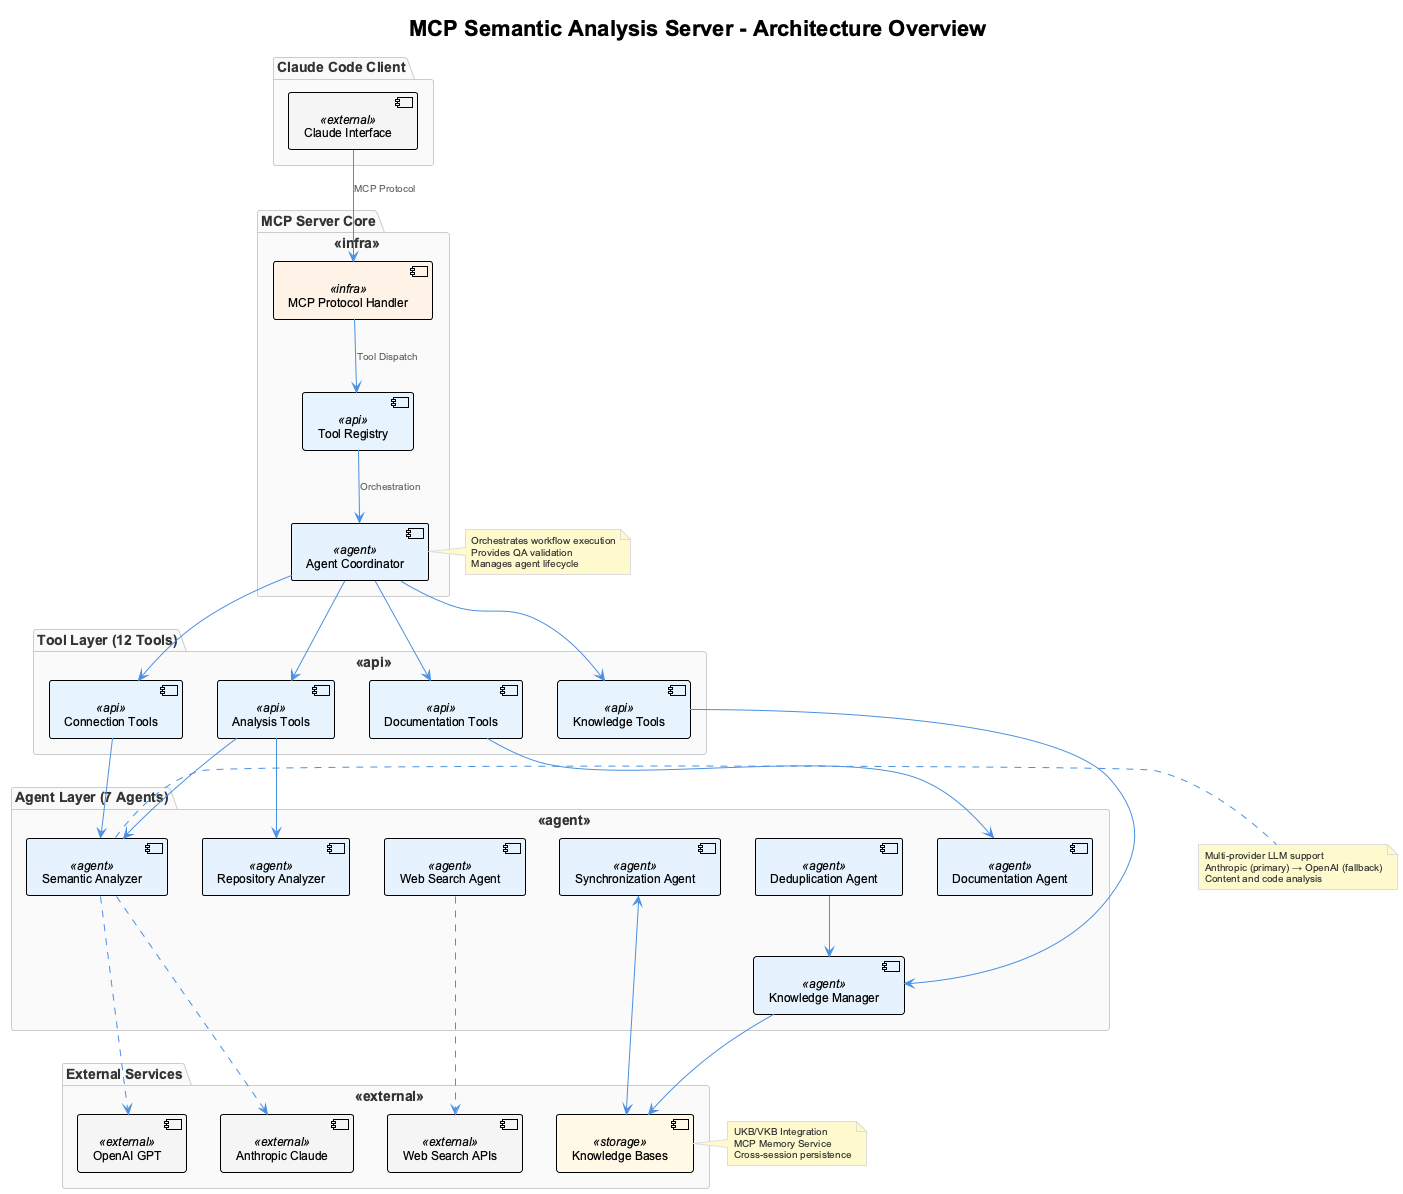

The diagram above was rendered by PlantUML. Its source (embedded in the PNG):
@startuml mcp-server-architecture
!include _standard-style.puml

title MCP Semantic Analysis Server - Architecture Overview

' Define the main system layers
package "Claude Code Client" {
  component [Claude Interface] as CLAUDE <<external>>
}

package "MCP Server Core" <<infra>> {
  component [MCP Protocol Handler] as MCP_HANDLER <<infra>>
  component [Tool Registry] as TOOL_REG <<api>>
  component [Agent Coordinator] as COORDINATOR <<agent>>
}

package "Tool Layer (12 Tools)" <<api>> {
  component [Connection Tools] as CONN_TOOLS <<api>>
  component [Analysis Tools] as ANALYSIS_TOOLS <<api>>
  component [Knowledge Tools] as KNOWLEDGE_TOOLS <<api>>
  component [Documentation Tools] as DOC_TOOLS <<api>>
}

package "Agent Layer (7 Agents)" <<agent>> {
  component [Semantic Analyzer] as SEMANTIC <<agent>>
  component [Repository Analyzer] as REPO <<agent>>
  component [Knowledge Manager] as KNOWLEDGE <<agent>>
  component [Web Search Agent] as WEBSEARCH <<agent>>
  component [Synchronization Agent] as SYNC <<agent>>
  component [Deduplication Agent] as DEDUP <<agent>>
  component [Documentation Agent] as DOCGEN <<agent>>
}

package "External Services" <<external>> {
  cloud [Anthropic Claude] as ANTHROPIC <<external>>
  cloud [OpenAI GPT] as OPENAI <<external>>
  cloud [Web Search APIs] as WEB_API <<external>>
  database [Knowledge Bases] as KB <<storage>>
}

' Define connections
CLAUDE --> MCP_HANDLER : "MCP Protocol"
MCP_HANDLER --> TOOL_REG : "Tool Dispatch"
TOOL_REG --> COORDINATOR : "Orchestration"

COORDINATOR --> CONN_TOOLS
COORDINATOR --> ANALYSIS_TOOLS
COORDINATOR --> KNOWLEDGE_TOOLS
COORDINATOR --> DOC_TOOLS

CONN_TOOLS --> SEMANTIC
ANALYSIS_TOOLS --> SEMANTIC
ANALYSIS_TOOLS --> REPO
KNOWLEDGE_TOOLS --> KNOWLEDGE
DOC_TOOLS --> DOCGEN

SEMANTIC ..> ANTHROPIC
SEMANTIC .> OPENAI
WEBSEARCH ..> WEB_API
KNOWLEDGE --> KB
SYNC <--> KB
DEDUP --> KNOWLEDGE

note right of COORDINATOR
  Orchestrates workflow execution
  Provides QA validation
  Manages agent lifecycle
end note

note right of SEMANTIC
  Multi-provider LLM support
  Anthropic (primary) → OpenAI (fallback)
  Content and code analysis
end note

note right of KB
  UKB/VKB Integration
  MCP Memory Service
  Cross-session persistence
end note

@enduml